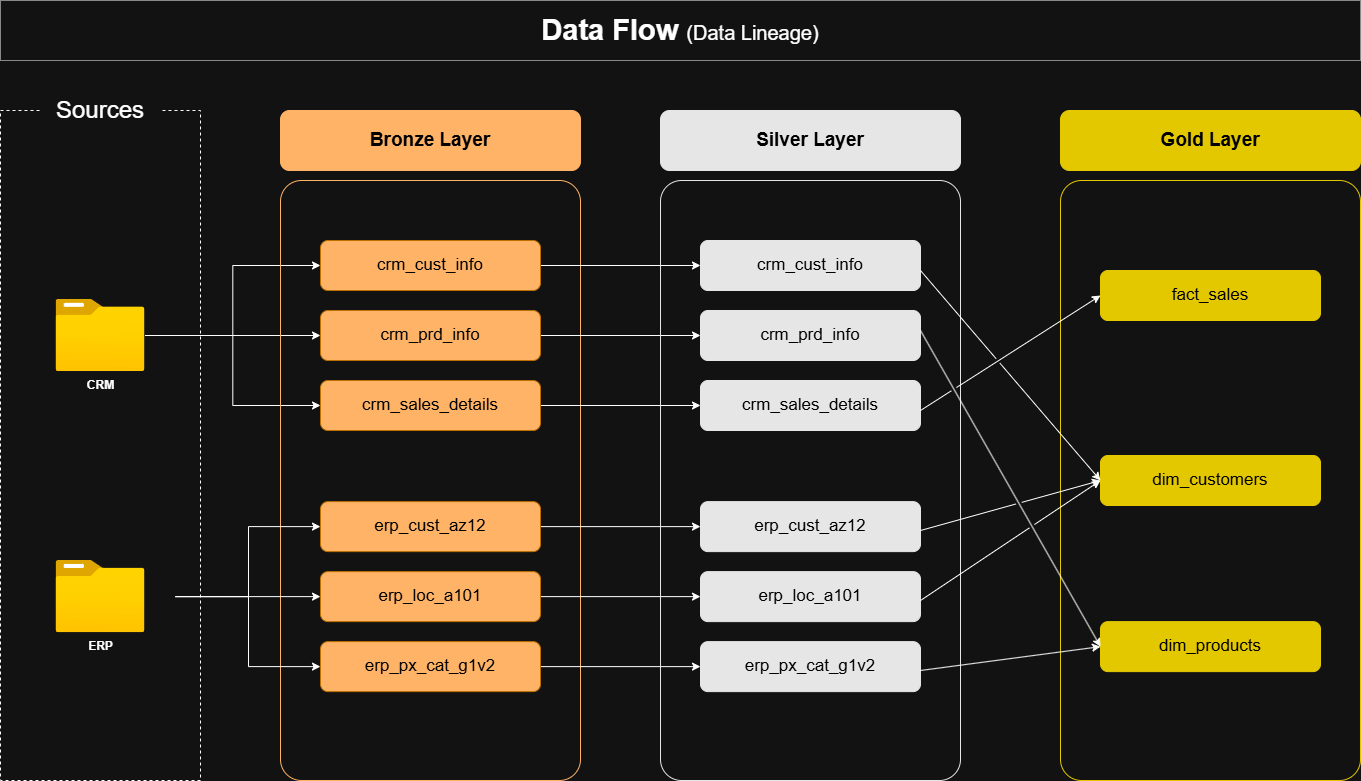

The diagram above was exported from draw.io. Its source (the exported page's mxGraphModel, read from the mxfile embedded in the PNG):
<mxGraphModel dx="1567" dy="1219" grid="1" gridSize="10" guides="1" tooltips="1" connect="1" arrows="1" fold="1" page="1" pageScale="1" pageWidth="850" pageHeight="1100" math="0" shadow="0">
  <root>
    <mxCell id="0" />
    <mxCell id="1" parent="0" />
    <mxCell id="1EnJF12klgviziiBaWWT-1" parent="1" style="rounded=0;whiteSpace=wrap;html=1;dashed=1;fillColor=none;" value="" vertex="1">
      <mxGeometry height="670" width="200" x="10" y="240" as="geometry" />
    </mxCell>
    <mxCell id="1EnJF12klgviziiBaWWT-2" parent="1" style="rounded=0;whiteSpace=wrap;html=1;strokeColor=none;" value="&lt;font style=&quot;font-size: 24px;&quot;&gt;Sources&lt;/font&gt;" vertex="1">
      <mxGeometry height="60" width="120" x="50" y="210" as="geometry" />
    </mxCell>
    <mxCell id="1EnJF12klgviziiBaWWT-22" edge="1" parent="1" source="1EnJF12klgviziiBaWWT-3" style="edgeStyle=orthogonalEdgeStyle;rounded=0;orthogonalLoop=1;jettySize=auto;html=1;entryX=0;entryY=0.5;entryDx=0;entryDy=0;" target="1EnJF12klgviziiBaWWT-19">
      <mxGeometry relative="1" as="geometry" />
    </mxCell>
    <mxCell id="1EnJF12klgviziiBaWWT-23" edge="1" parent="1" source="1EnJF12klgviziiBaWWT-3" style="edgeStyle=orthogonalEdgeStyle;rounded=0;orthogonalLoop=1;jettySize=auto;html=1;entryX=0;entryY=0.5;entryDx=0;entryDy=0;" target="1EnJF12klgviziiBaWWT-12">
      <mxGeometry relative="1" as="geometry" />
    </mxCell>
    <mxCell id="1EnJF12klgviziiBaWWT-24" edge="1" parent="1" source="1EnJF12klgviziiBaWWT-3" style="edgeStyle=orthogonalEdgeStyle;rounded=0;orthogonalLoop=1;jettySize=auto;html=1;entryX=0;entryY=0.5;entryDx=0;entryDy=0;" target="1EnJF12klgviziiBaWWT-20">
      <mxGeometry relative="1" as="geometry" />
    </mxCell>
    <mxCell id="1EnJF12klgviziiBaWWT-3" parent="1" style="image;aspect=fixed;html=1;points=[];align=center;fontSize=12;image=img/lib/azure2/general/Folder_Blank.svg;" value="&lt;b&gt;&lt;font&gt;CRM&lt;/font&gt;&lt;/b&gt;" vertex="1">
      <mxGeometry height="72.24" width="89" x="65.5" y="428.88" as="geometry" />
    </mxCell>
    <mxCell id="1EnJF12klgviziiBaWWT-5" parent="1" style="image;aspect=fixed;html=1;points=[];align=center;fontSize=12;image=img/lib/azure2/general/Folder_Blank.svg;" value="&lt;b&gt;&lt;font&gt;ERP&lt;/font&gt;&lt;/b&gt;" vertex="1">
      <mxGeometry height="72.24" width="89" x="65.5" y="690" as="geometry" />
    </mxCell>
    <mxCell id="1EnJF12klgviziiBaWWT-9" parent="1" style="rounded=1;whiteSpace=wrap;html=1;fillColor=none;fontColor=#ffffff;strokeColor=#FFB366;fillStyle=hatch;glass=0;shadow=0;gradientColor=none;arcSize=7;" value="" vertex="1">
      <mxGeometry height="600" width="300" x="290" y="310" as="geometry" />
    </mxCell>
    <mxCell id="1EnJF12klgviziiBaWWT-11" parent="1" style="rounded=1;whiteSpace=wrap;html=1;fillColor=#FFB366;strokeColor=#FFB366;fontColor=#000000;" value="&lt;b&gt;&lt;font style=&quot;font-size: 19px;&quot;&gt;Bronze Layer&lt;/font&gt;&lt;/b&gt;" vertex="1">
      <mxGeometry height="60" width="300" x="290" y="240" as="geometry" />
    </mxCell>
    <mxCell id="7zZ5C1Jpeh2QK34i6adH-18" edge="1" parent="1" source="1EnJF12klgviziiBaWWT-12" style="edgeStyle=orthogonalEdgeStyle;rounded=0;orthogonalLoop=1;jettySize=auto;html=1;" target="7zZ5C1Jpeh2QK34i6adH-11">
      <mxGeometry relative="1" as="geometry" />
    </mxCell>
    <mxCell id="1EnJF12klgviziiBaWWT-12" parent="1" style="rounded=1;whiteSpace=wrap;html=1;fillColor=#FFB366;strokeColor=#BD7000;fontColor=#000000;" value="&lt;font style=&quot;font-size: 17px;&quot;&gt;crm_cust_info&lt;/font&gt;" vertex="1">
      <mxGeometry height="50" width="220" x="330" y="370" as="geometry" />
    </mxCell>
    <mxCell id="7zZ5C1Jpeh2QK34i6adH-19" edge="1" parent="1" source="1EnJF12klgviziiBaWWT-19" style="edgeStyle=orthogonalEdgeStyle;rounded=0;orthogonalLoop=1;jettySize=auto;html=1;entryX=0;entryY=0.5;entryDx=0;entryDy=0;" target="7zZ5C1Jpeh2QK34i6adH-12">
      <mxGeometry relative="1" as="geometry" />
    </mxCell>
    <mxCell id="1EnJF12klgviziiBaWWT-19" parent="1" style="rounded=1;whiteSpace=wrap;html=1;fillColor=#FFB366;strokeColor=#BD7000;fontColor=#000000;" value="&lt;font style=&quot;font-size: 17px;&quot;&gt;crm_prd_info&lt;/font&gt;" vertex="1">
      <mxGeometry height="50" width="220" x="330" y="440" as="geometry" />
    </mxCell>
    <mxCell id="7zZ5C1Jpeh2QK34i6adH-20" edge="1" parent="1" source="1EnJF12klgviziiBaWWT-20" style="edgeStyle=orthogonalEdgeStyle;rounded=0;orthogonalLoop=1;jettySize=auto;html=1;entryX=0;entryY=0.5;entryDx=0;entryDy=0;" target="7zZ5C1Jpeh2QK34i6adH-13">
      <mxGeometry relative="1" as="geometry" />
    </mxCell>
    <mxCell id="1EnJF12klgviziiBaWWT-20" parent="1" style="rounded=1;whiteSpace=wrap;html=1;fillColor=#FFB366;strokeColor=#BD7000;fontColor=#000000;" value="&lt;font style=&quot;font-size: 17px;&quot;&gt;crm_sales_details&lt;/font&gt;" vertex="1">
      <mxGeometry height="50" width="220" x="330" y="510" as="geometry" />
    </mxCell>
    <mxCell id="1EnJF12klgviziiBaWWT-25" edge="1" parent="1" style="edgeStyle=orthogonalEdgeStyle;rounded=0;orthogonalLoop=1;jettySize=auto;html=1;entryX=0;entryY=0.5;entryDx=0;entryDy=0;" target="1EnJF12klgviziiBaWWT-29">
      <mxGeometry relative="1" as="geometry">
        <mxPoint x="185" y="726.12" as="sourcePoint" />
      </mxGeometry>
    </mxCell>
    <mxCell id="1EnJF12klgviziiBaWWT-26" edge="1" parent="1" style="edgeStyle=orthogonalEdgeStyle;rounded=0;orthogonalLoop=1;jettySize=auto;html=1;entryX=0;entryY=0.5;entryDx=0;entryDy=0;" target="1EnJF12klgviziiBaWWT-28">
      <mxGeometry relative="1" as="geometry">
        <mxPoint x="185" y="726.12" as="sourcePoint" />
      </mxGeometry>
    </mxCell>
    <mxCell id="1EnJF12klgviziiBaWWT-27" edge="1" parent="1" style="edgeStyle=orthogonalEdgeStyle;rounded=0;orthogonalLoop=1;jettySize=auto;html=1;entryX=0;entryY=0.5;entryDx=0;entryDy=0;" target="1EnJF12klgviziiBaWWT-30">
      <mxGeometry relative="1" as="geometry">
        <mxPoint x="185" y="726.12" as="sourcePoint" />
      </mxGeometry>
    </mxCell>
    <mxCell id="7zZ5C1Jpeh2QK34i6adH-21" edge="1" parent="1" source="1EnJF12klgviziiBaWWT-28" style="edgeStyle=orthogonalEdgeStyle;rounded=0;orthogonalLoop=1;jettySize=auto;html=1;entryX=0;entryY=0.5;entryDx=0;entryDy=0;" target="7zZ5C1Jpeh2QK34i6adH-14">
      <mxGeometry relative="1" as="geometry" />
    </mxCell>
    <mxCell id="1EnJF12klgviziiBaWWT-28" parent="1" style="rounded=1;whiteSpace=wrap;html=1;fillColor=#FFB366;strokeColor=#BD7000;fontColor=#000000;" value="&lt;font style=&quot;font-size: 17px;&quot;&gt;erp_cust_az12&lt;/font&gt;" vertex="1">
      <mxGeometry height="50" width="220" x="330" y="631.12" as="geometry" />
    </mxCell>
    <mxCell id="7zZ5C1Jpeh2QK34i6adH-22" edge="1" parent="1" source="1EnJF12klgviziiBaWWT-29" style="edgeStyle=orthogonalEdgeStyle;rounded=0;orthogonalLoop=1;jettySize=auto;html=1;entryX=0;entryY=0.5;entryDx=0;entryDy=0;" target="7zZ5C1Jpeh2QK34i6adH-15">
      <mxGeometry relative="1" as="geometry" />
    </mxCell>
    <mxCell id="1EnJF12klgviziiBaWWT-29" parent="1" style="rounded=1;whiteSpace=wrap;html=1;fillColor=#FFB366;strokeColor=#BD7000;fontColor=#000000;" value="&lt;font style=&quot;font-size: 17px;&quot;&gt;erp_loc_a101&lt;/font&gt;" vertex="1">
      <mxGeometry height="50" width="220" x="330" y="701.12" as="geometry" />
    </mxCell>
    <mxCell id="7zZ5C1Jpeh2QK34i6adH-23" edge="1" parent="1" source="1EnJF12klgviziiBaWWT-30" style="edgeStyle=orthogonalEdgeStyle;rounded=0;orthogonalLoop=1;jettySize=auto;html=1;entryX=0;entryY=0.5;entryDx=0;entryDy=0;" target="7zZ5C1Jpeh2QK34i6adH-16">
      <mxGeometry relative="1" as="geometry" />
    </mxCell>
    <mxCell id="1EnJF12klgviziiBaWWT-30" parent="1" style="rounded=1;whiteSpace=wrap;html=1;fillColor=#FFB366;strokeColor=#BD7000;fontColor=#000000;" value="&lt;font style=&quot;font-size: 17px;&quot;&gt;erp_px_cat_g1v2&lt;/font&gt;" vertex="1">
      <mxGeometry height="50" width="220" x="330" y="771.12" as="geometry" />
    </mxCell>
    <mxCell id="7zZ5C1Jpeh2QK34i6adH-9" parent="1" style="rounded=1;whiteSpace=wrap;html=1;fillColor=none;fontColor=#ffffff;strokeColor=#E6E6E6;fillStyle=hatch;glass=0;shadow=0;gradientColor=none;arcSize=7;" value="" vertex="1">
      <mxGeometry height="600" width="300" x="670" y="310" as="geometry" />
    </mxCell>
    <mxCell id="5Lxctdy5ebxPpFiMbW-M-1" parent="1" style="rounded=1;whiteSpace=wrap;html=1;fillColor=none;fontColor=#ffffff;strokeColor=#E3C800;fillStyle=hatch;glass=0;shadow=0;gradientColor=none;arcSize=7;" value="" vertex="1">
      <mxGeometry height="600" width="300" x="1070" y="310" as="geometry" />
    </mxCell>
    <mxCell id="7zZ5C1Jpeh2QK34i6adH-10" parent="1" style="rounded=1;whiteSpace=wrap;html=1;fillColor=#E6E6E6;strokeColor=#E6E6E6;fontColor=#000000;" value="&lt;b&gt;&lt;font style=&quot;font-size: 19px;&quot;&gt;Silver Layer&lt;/font&gt;&lt;/b&gt;" vertex="1">
      <mxGeometry height="60" width="300" x="670" y="240" as="geometry" />
    </mxCell>
    <mxCell id="5Lxctdy5ebxPpFiMbW-M-2" parent="1" style="rounded=1;whiteSpace=wrap;html=1;fillColor=#E3C800;strokeColor=#E3C800;fontColor=#000000;" value="&lt;b&gt;&lt;font style=&quot;font-size: 19px;&quot;&gt;Gold Layer&lt;/font&gt;&lt;/b&gt;" vertex="1">
      <mxGeometry height="60" width="300" x="1070" y="240" as="geometry" />
    </mxCell>
    <mxCell id="7zZ5C1Jpeh2QK34i6adH-11" parent="1" style="rounded=1;whiteSpace=wrap;html=1;fillColor=#E6E6E6;strokeColor=#E6E6E6;fontColor=#000000;" value="&lt;font style=&quot;font-size: 17px;&quot;&gt;crm_cust_info&lt;/font&gt;" vertex="1">
      <mxGeometry height="50" width="220" x="710" y="370" as="geometry" />
    </mxCell>
    <mxCell id="5Lxctdy5ebxPpFiMbW-M-3" parent="1" style="rounded=1;whiteSpace=wrap;html=1;fillColor=#E3C800;strokeColor=#E3C800;fontColor=#000000;" value="&lt;font style=&quot;font-size: 17px;&quot;&gt;fact_sales&lt;/font&gt;" vertex="1">
      <mxGeometry height="50" width="220" x="1110" y="400" as="geometry" />
    </mxCell>
    <mxCell id="7zZ5C1Jpeh2QK34i6adH-12" parent="1" style="rounded=1;whiteSpace=wrap;html=1;fillColor=#E6E6E6;strokeColor=#E6E6E6;fontColor=#000000;" value="&lt;font style=&quot;font-size: 17px;&quot;&gt;crm_prd_info&lt;/font&gt;" vertex="1">
      <mxGeometry height="50" width="220" x="710" y="440" as="geometry" />
    </mxCell>
    <mxCell id="5Lxctdy5ebxPpFiMbW-M-4" parent="1" style="rounded=1;whiteSpace=wrap;html=1;fillColor=#E3C800;strokeColor=#E3C800;fontColor=#000000;" value="&lt;font style=&quot;font-size: 17px;&quot;&gt;dim_customers&lt;/font&gt;" vertex="1">
      <mxGeometry height="50" width="220" x="1110" y="585" as="geometry" />
    </mxCell>
    <mxCell id="7zZ5C1Jpeh2QK34i6adH-13" parent="1" style="rounded=1;whiteSpace=wrap;html=1;fillColor=#E6E6E6;strokeColor=#E6E6E6;fontColor=#000000;" value="&lt;font style=&quot;font-size: 17px;&quot;&gt;crm_sales_details&lt;/font&gt;" vertex="1">
      <mxGeometry height="50" width="220" x="710" y="510" as="geometry" />
    </mxCell>
    <mxCell id="5Lxctdy5ebxPpFiMbW-M-5" parent="1" style="rounded=1;whiteSpace=wrap;html=1;fillColor=#E3C800;strokeColor=#E3C800;fontColor=#000000;" value="&lt;font style=&quot;font-size: 17px;&quot;&gt;dim_products&lt;/font&gt;" vertex="1">
      <mxGeometry height="50" width="220" x="1110" y="751.12" as="geometry" />
    </mxCell>
    <mxCell id="7zZ5C1Jpeh2QK34i6adH-14" parent="1" style="rounded=1;whiteSpace=wrap;html=1;fillColor=#E6E6E6;strokeColor=#E6E6E6;fontColor=#000000;" value="&lt;font style=&quot;font-size: 17px;&quot;&gt;erp_cust_az12&lt;/font&gt;" vertex="1">
      <mxGeometry height="50" width="220" x="710" y="631.12" as="geometry" />
    </mxCell>
    <mxCell id="7zZ5C1Jpeh2QK34i6adH-15" parent="1" style="rounded=1;whiteSpace=wrap;html=1;fillColor=#E6E6E6;strokeColor=#E6E6E6;fontColor=#000000;" value="&lt;font style=&quot;font-size: 17px;&quot;&gt;erp_loc_a101&lt;/font&gt;" vertex="1">
      <mxGeometry height="50" width="220" x="710" y="701.12" as="geometry" />
    </mxCell>
    <mxCell id="7zZ5C1Jpeh2QK34i6adH-16" parent="1" style="rounded=1;whiteSpace=wrap;html=1;fillColor=#E6E6E6;strokeColor=#E6E6E6;fontColor=#000000;" value="&lt;font style=&quot;font-size: 17px;&quot;&gt;erp_px_cat_g1v2&lt;/font&gt;" vertex="1">
      <mxGeometry height="50" width="220" x="710" y="771.12" as="geometry" />
    </mxCell>
    <mxCell id="5Lxctdy5ebxPpFiMbW-M-9" edge="1" parent="1" style="endArrow=classic;html=1;rounded=0;entryX=0;entryY=0.5;entryDx=0;entryDy=0;jumpStyle=gap;" target="5Lxctdy5ebxPpFiMbW-M-5" value="">
      <mxGeometry height="50" relative="1" width="50" as="geometry">
        <mxPoint x="930" y="800" as="sourcePoint" />
        <mxPoint x="980" y="750" as="targetPoint" />
      </mxGeometry>
    </mxCell>
    <mxCell id="5Lxctdy5ebxPpFiMbW-M-10" edge="1" parent="1" style="endArrow=classic;html=1;rounded=0;entryX=0;entryY=0.5;entryDx=0;entryDy=0;jumpStyle=gap;" target="5Lxctdy5ebxPpFiMbW-M-5" value="">
      <mxGeometry height="50" relative="1" width="50" as="geometry">
        <mxPoint x="930" y="460" as="sourcePoint" />
        <mxPoint x="980" y="410" as="targetPoint" />
      </mxGeometry>
    </mxCell>
    <mxCell id="5Lxctdy5ebxPpFiMbW-M-11" edge="1" parent="1" style="endArrow=classic;html=1;rounded=0;entryX=0;entryY=0.5;entryDx=0;entryDy=0;jumpStyle=gap;" target="5Lxctdy5ebxPpFiMbW-M-4" value="">
      <mxGeometry height="50" relative="1" width="50" as="geometry">
        <mxPoint x="930" y="730" as="sourcePoint" />
        <mxPoint x="980" y="680" as="targetPoint" />
      </mxGeometry>
    </mxCell>
    <mxCell id="5Lxctdy5ebxPpFiMbW-M-12" edge="1" parent="1" style="endArrow=classic;html=1;rounded=0;entryX=0;entryY=0.5;entryDx=0;entryDy=0;jumpStyle=gap;" target="5Lxctdy5ebxPpFiMbW-M-4" value="">
      <mxGeometry height="50" relative="1" width="50" as="geometry">
        <mxPoint x="930" y="660" as="sourcePoint" />
        <mxPoint x="980" y="610" as="targetPoint" />
      </mxGeometry>
    </mxCell>
    <mxCell id="5Lxctdy5ebxPpFiMbW-M-13" edge="1" parent="1" style="endArrow=classic;html=1;rounded=0;entryX=0;entryY=0.5;entryDx=0;entryDy=0;jumpStyle=gap;" target="5Lxctdy5ebxPpFiMbW-M-3" value="">
      <mxGeometry height="50" relative="1" width="50" as="geometry">
        <mxPoint x="930" y="540" as="sourcePoint" />
        <mxPoint x="980" y="490" as="targetPoint" />
      </mxGeometry>
    </mxCell>
    <mxCell id="5Lxctdy5ebxPpFiMbW-M-14" edge="1" parent="1" style="endArrow=classic;html=1;rounded=0;entryX=0;entryY=0.5;entryDx=0;entryDy=0;jumpStyle=gap;" target="5Lxctdy5ebxPpFiMbW-M-4" value="">
      <mxGeometry height="50" relative="1" width="50" as="geometry">
        <mxPoint x="930" y="400" as="sourcePoint" />
        <mxPoint x="980" y="350" as="targetPoint" />
      </mxGeometry>
    </mxCell>
    <mxCell id="5Lxctdy5ebxPpFiMbW-M-15" parent="1" style="rounded=0;whiteSpace=wrap;html=1;gradientColor=none;fillColor=default;dashed=1;dashPattern=1 1;" value="&lt;font style=&quot;&quot;&gt;&lt;b style=&quot;font-size: 29px;&quot;&gt;Data Flow &lt;/b&gt;&lt;font style=&quot;font-size: 20px;&quot;&gt;(Data Lineage)&lt;/font&gt;&lt;/font&gt;" vertex="1">
      <mxGeometry height="60" width="1360" x="10" y="130" as="geometry" />
    </mxCell>
  </root>
</mxGraphModel>